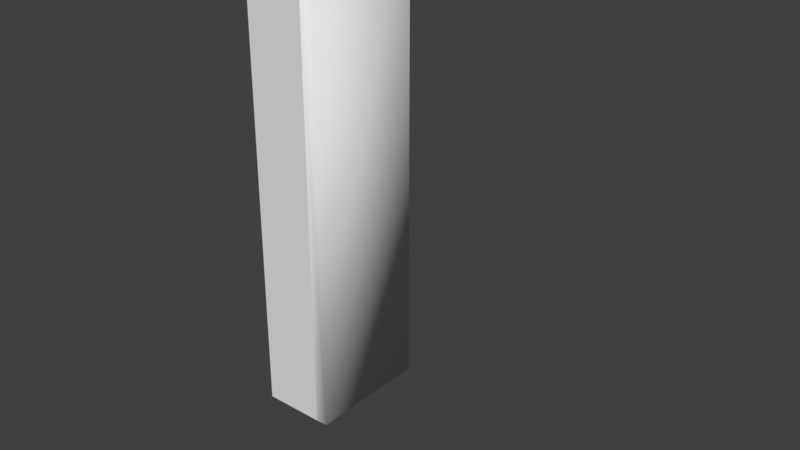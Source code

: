 # Source: 1.blend  (saved by Blender 2.79.0; exported with 4.5.12 LTS)
import bpy
from mathutils import Matrix  # noqa: F401  (used for matrix-valued properties, if any)

bpy.ops.wm.read_factory_settings(use_empty=True)
scene = bpy.context.scene
scene.name = 'Scene'

# ---- collections
col_collection_1 = bpy.data.collections.new('Collection 1'); scene.collection.children.link(col_collection_1)

# ---- world
world_world = bpy.data.worlds.new('World'); scene.world = world_world
world_world.color = (0.05088, 0.05088, 0.05088)
world_world.use_sun_shadow = False
world_world.sun_shadow_jitter_overblur = 0.0
world_world.cycles.sampling_method = 'MANUAL'

# ---- curves / text
txt_5_002 = bpy.data.curves.new('5.002', 'FONT')
txt_5_002.dimensions = '2D'
txt_5_002.body = '1'
txt_5_002.use_path_clamp = True
txt_5_002.bevel_resolution = 0
txt_5_002.extrude = 1.0
txt_5_002.bevel_depth = 0.1
txt_5_002.size = 10.0
txt_5_002.space_character = 0.7

# ---- objects
ob_text = bpy.data.objects.new('Text', txt_5_002)

# ---- transforms, parenting, visibility, modifiers, constraints
ob_text.location = (-9.522, -10.64, 2.414)
ob_text.rotation_euler = (1.571, -0.0, 0.0)
ob_text.scale = (1.722, 1.722, 1.722)
ob_text.lineart.crease_threshold = 0.0

# ---- collection membership
col_collection_1.objects.link(ob_text)

# ---- scene / render settings (as saved in the file)
scene.frame_start = 1; scene.frame_end = 250; scene.frame_set(1)
scene.render.engine = 'BLENDER_EEVEE_NEXT'
scene.render.resolution_percentage = 50
scene.render.dither_intensity = 0.0
scene.cycles.use_denoising = False
scene.cycles.samples = 128
scene.cycles.sampling_pattern = 'TABULATED_SOBOL'
scene.cycles.use_adaptive_sampling = False
scene.cycles.use_light_tree = False
scene.cycles.blur_glossy = 0.0
scene.cycles.sample_clamp_indirect = 0.0
scene.view_settings.view_transform = 'Standard'
bpy.context.view_layer.update()

# ---- added for rendering (the .blend has no active camera and no usable light): camera, sun
cam_auto = bpy.data.cameras.new('AutoCamera')
cam_auto.lens = 50.0
cam_auto.sensor_width = 36.0
cam_auto.clip_end = 1000.0
ob_auto_camera = bpy.data.objects.new('AutoCamera', cam_auto)
scene.collection.objects.link(ob_auto_camera)
ob_auto_camera.location = (12.65, -29.4959, 20.4958)
ob_auto_camera.rotation_euler = (1.09748, -7.21219e-08, 0.694738)
scene.camera = ob_auto_camera
light_auto_sun = bpy.data.lights.new('AutoSun', 'SUN')
light_auto_sun.energy = 3.0
light_auto_sun.angle = 0.0523599
ob_auto_sun = bpy.data.objects.new('AutoSun', light_auto_sun)
scene.collection.objects.link(ob_auto_sun)
ob_auto_sun.rotation_euler = (0.872665, 0.174533, 0.523599)
bpy.context.view_layer.update()
